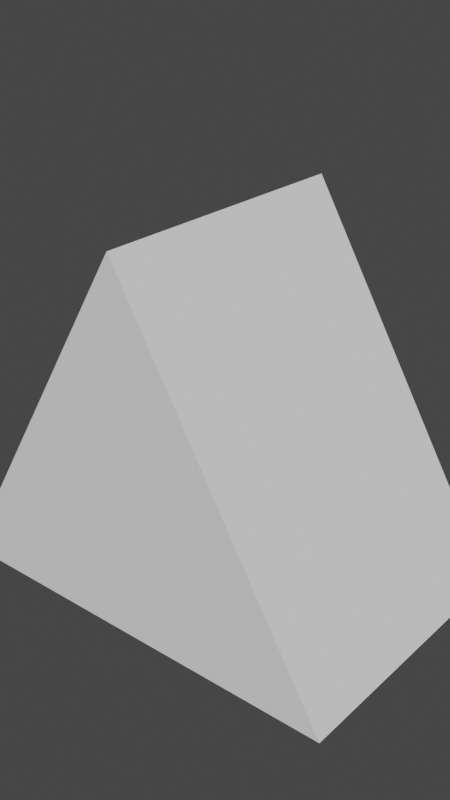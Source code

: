 # Source: Level_1.blend  (saved by Blender 2.93.21; exported with 4.5.12 LTS)
import bpy
from mathutils import Matrix  # noqa: F401  (used for matrix-valued properties, if any)

bpy.ops.wm.read_factory_settings(use_empty=True)
scene = bpy.context.scene
scene.name = 'Scene'

# ---- node groups
ng_auto_smooth = bpy.data.node_groups.new('Auto Smooth', 'GeometryNodeTree')
_s = ng_auto_smooth.interface.new_socket(name='Geometry', in_out='OUTPUT', socket_type='NodeSocketGeometry')
_s = ng_auto_smooth.interface.new_socket(name='Geometry', in_out='INPUT', socket_type='NodeSocketGeometry')
_s = ng_auto_smooth.interface.new_socket(name='Angle', in_out='INPUT', socket_type='NodeSocketFloat')
_s.subtype = 'ANGLE'
_s.min_value = 0.0
_s.max_value = 3.142
ng_auto_smooth.is_modifier = True
_N = ng_auto_smooth.nodes; _L = ng_auto_smooth.links
n0 = _N.new('NodeGroupOutput'); n0.name = 'Group Output'; n0.location = (480, -100)
n1 = _N.new('NodeGroupInput'); n1.name = 'Group Input'; n1.location = (-420, -300)
n2 = _N.new('NodeGroupInput'); n2.name = 'Group Input.001'; n2.location = (-60, -100)
n3 = _N.new('GeometryNodeSetShadeSmooth'); n3.name = 'Set Shade Smooth'; n3.location = (120, -100)
n3.domain = 'EDGE'
n4 = _N.new('GeometryNodeSetShadeSmooth'); n4.name = 'Set Shade Smooth.001'; n4.location = (300, -100)
n5 = _N.new('GeometryNodeInputMeshEdgeAngle'); n5.name = 'Edge Angle'; n5.location = (-420, -220)
n6 = _N.new('GeometryNodeInputEdgeSmooth'); n6.name = 'Is Edge Smooth'; n6.location = (-60, -160)
n7 = _N.new('GeometryNodeInputShadeSmooth'); n7.name = 'Is Face Smooth'; n7.location = (-240, -340)
n8 = _N.new('FunctionNodeBooleanMath'); n8.name = 'Boolean Math'; n8.location = (-60, -220)
n9 = _N.new('FunctionNodeCompare'); n9.name = 'Compare'; n9.location = (-240, -180)
n9.operation = 'LESS_EQUAL'
_L.new(n5.outputs[0], n9.inputs[0])
_L.new(n4.outputs[0], n0.inputs[0])
_L.new(n1.outputs[1], n9.inputs[1])
_L.new(n9.outputs[0], n8.inputs[0])
_L.new(n7.outputs[0], n8.inputs[1])
_L.new(n2.outputs[0], n3.inputs[0])
_L.new(n6.outputs[0], n3.inputs[1])
_L.new(n3.outputs[0], n4.inputs[0])
_L.new(n8.outputs[0], n3.inputs[2])
n0.is_active_output = True

# ---- world
world_world = bpy.data.worlds.new('World'); scene.world = world_world
world_world.use_nodes = True; world_world.node_tree.nodes.clear()
_N = world_world.node_tree.nodes; _L = world_world.node_tree.links
n0 = _N.new('ShaderNodeOutputWorld'); n0.name = 'World Output'; n0.location = (300, 300)
n1 = _N.new('ShaderNodeBackground'); n1.name = 'Background'; n1.location = (10, 300)
n1.inputs[0].default_value = (0.05088, 0.05088, 0.05088, 1.0)
_L.new(n1.outputs[0], n0.inputs[0])
n0.is_active_output = True
world_world.color = (0.05088, 0.05088, 0.05088)
world_world.use_sun_shadow = False
world_world.sun_shadow_jitter_overblur = 0.0

# ---- meshes
me_box = bpy.data.meshes.new('Box')
me_box.from_pydata([(0.7658, -0.5, -0.02658), (-0.7658, -0.5, -0.02658), (0.7658, 0.5, -0.02658), (-0.7658, 0.5, -0.02658), (0.0, -0.5, -0.02658), (0.0, 0.5, -0.02658), (0.0, 0.5, 1.269), (0.0, -0.5, 1.269)], [], [(4, 1, 3, 5), (6, 3, 1, 7), (7, 1, 4), (6, 2, 5), (3, 6, 5), (0, 7, 4), (2, 6, 7, 0), (0, 4, 5, 2)])
me_box.polygons.foreach_set('use_smooth', [True] * 8)
me_box.use_remesh_fix_poles = True
me_box.use_remesh_preserve_attributes = False
me_box.update()

# ---- objects
ob_box = bpy.data.objects.new('Box', me_box)

# ---- transforms, parenting, visibility, modifiers, constraints
ob_box.location = (0.0, 0.0, 0.0)
ob_box.show_wire = True
_m = ob_box.modifiers.new('Auto Smooth', 'NODES')
_m.node_group = ng_auto_smooth
_gi = [s.identifier for s in ng_auto_smooth.interface.items_tree if s.item_type == 'SOCKET' and s.in_out == 'INPUT']
_m[_gi[1]] = 0.5236  # Angle

# ---- collection membership
scene.collection.objects.link(ob_box)

# ---- scene / render settings (as saved in the file)
scene.frame_start = 1; scene.frame_end = 250; scene.frame_set(1)
scene.render.engine = 'BLENDER_EEVEE_NEXT'
scene.render.image_settings.file_format = 'FFMPEG'
scene.render.image_settings.color_mode = 'RGB'
scene.render.resolution_x = 1080
scene.render.resolution_y = 1920
scene.cycles.use_denoising = False
scene.cycles.samples = 128
scene.cycles.sampling_pattern = 'TABULATED_SOBOL'
scene.cycles.use_adaptive_sampling = False
scene.cycles.use_light_tree = False
scene.view_settings.view_transform = 'Filmic'
bpy.context.view_layer.update()

# ---- added for rendering (the .blend has no active camera and no usable light): camera, sun
cam_auto = bpy.data.cameras.new('AutoCamera')
cam_auto.lens = 50.0
cam_auto.sensor_width = 36.0
cam_auto.clip_end = 1000.0
ob_auto_camera = bpy.data.objects.new('AutoCamera', cam_auto)
scene.collection.objects.link(ob_auto_camera)
ob_auto_camera.location = (2.07392, -2.4887, 2.28038)
ob_auto_camera.rotation_euler = (1.09748, -7.21219e-08, 0.694738)
scene.camera = ob_auto_camera
light_auto_sun = bpy.data.lights.new('AutoSun', 'SUN')
light_auto_sun.energy = 3.0
light_auto_sun.angle = 0.0523599
ob_auto_sun = bpy.data.objects.new('AutoSun', light_auto_sun)
scene.collection.objects.link(ob_auto_sun)
ob_auto_sun.rotation_euler = (0.872665, 0.174533, 0.523599)
bpy.context.view_layer.update()
